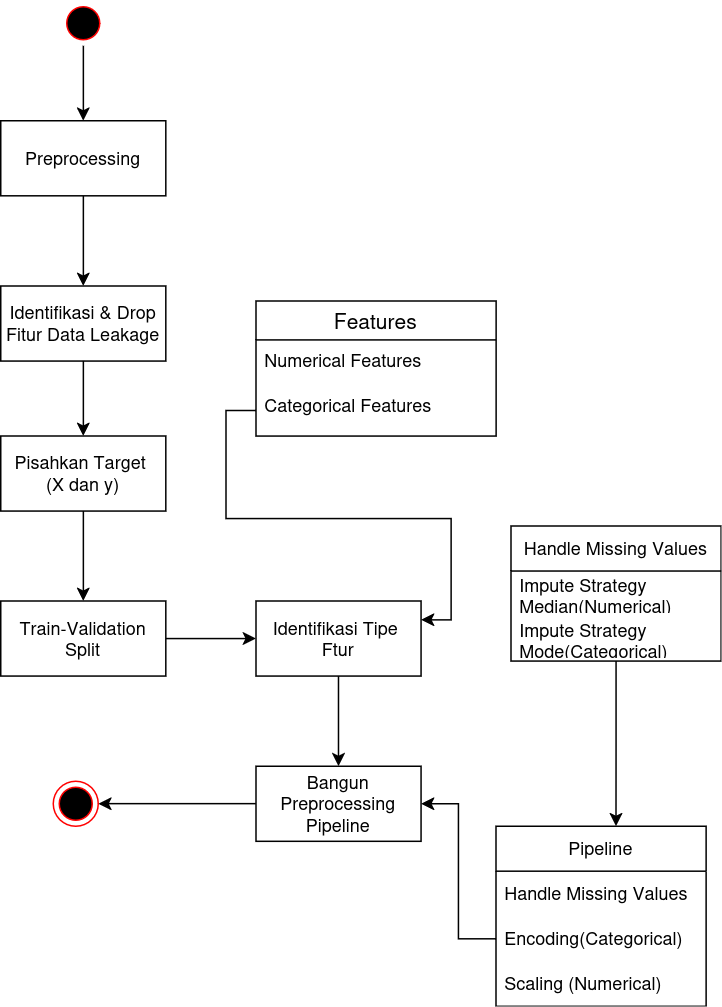

The diagram above was exported from draw.io. Its source (the exported page's mxGraphModel, read from the mxfile embedded in the PNG):
<mxGraphModel dx="1426" dy="795" grid="1" gridSize="10" guides="1" tooltips="1" connect="1" arrows="1" fold="1" page="1" pageScale="1" pageWidth="850" pageHeight="1100" math="0" shadow="0">
  <root>
    <mxCell id="0" />
    <mxCell id="1" parent="0" />
    <mxCell id="o_ruQ5lKr-zBu742SVhz-63" edge="1" parent="1" source="o_ruQ5lKr-zBu742SVhz-6" style="edgeStyle=orthogonalEdgeStyle;rounded=0;orthogonalLoop=1;jettySize=auto;html=1;entryX=0.5;entryY=0;entryDx=0;entryDy=0;" target="o_ruQ5lKr-zBu742SVhz-62">
      <mxGeometry relative="1" as="geometry" />
    </mxCell>
    <mxCell id="o_ruQ5lKr-zBu742SVhz-6" parent="1" style="ellipse;html=1;shape=startState;fillColor=#000000;strokeColor=#ff0000;" value="" vertex="1">
      <mxGeometry height="30" width="30" x="400" y="100" as="geometry" />
    </mxCell>
    <mxCell id="o_ruQ5lKr-zBu742SVhz-68" edge="1" parent="1" source="o_ruQ5lKr-zBu742SVhz-62" style="edgeStyle=orthogonalEdgeStyle;rounded=0;orthogonalLoop=1;jettySize=auto;html=1;exitX=0.5;exitY=1;exitDx=0;exitDy=0;entryX=0.5;entryY=0;entryDx=0;entryDy=0;" target="o_ruQ5lKr-zBu742SVhz-64">
      <mxGeometry relative="1" as="geometry" />
    </mxCell>
    <mxCell id="o_ruQ5lKr-zBu742SVhz-62" parent="1" style="html=1;whiteSpace=wrap;" value="Preprocessing" vertex="1">
      <mxGeometry height="50" width="110" x="360" y="180" as="geometry" />
    </mxCell>
    <mxCell id="o_ruQ5lKr-zBu742SVhz-64" parent="1" style="html=1;whiteSpace=wrap;" value="&lt;div&gt;Identifikasi &amp;amp; Drop&lt;/div&gt;&lt;div&gt;Fitur Data Leakage&lt;/div&gt;" vertex="1">
      <mxGeometry height="50" width="110" x="360" y="290" as="geometry" />
    </mxCell>
    <mxCell id="o_ruQ5lKr-zBu742SVhz-78" edge="1" parent="1" source="o_ruQ5lKr-zBu742SVhz-64" style="edgeStyle=orthogonalEdgeStyle;rounded=0;orthogonalLoop=1;jettySize=auto;html=1;entryX=0.5;entryY=0.333;entryDx=0;entryDy=0;entryPerimeter=0;">
      <mxGeometry relative="1" as="geometry">
        <mxPoint x="415" y="389.99" as="targetPoint" />
      </mxGeometry>
    </mxCell>
    <mxCell id="o_ruQ5lKr-zBu742SVhz-103" edge="1" parent="1" source="o_ruQ5lKr-zBu742SVhz-88" style="edgeStyle=orthogonalEdgeStyle;rounded=0;orthogonalLoop=1;jettySize=auto;html=1;exitX=0.5;exitY=1;exitDx=0;exitDy=0;" target="o_ruQ5lKr-zBu742SVhz-102">
      <mxGeometry relative="1" as="geometry" />
    </mxCell>
    <mxCell id="o_ruQ5lKr-zBu742SVhz-88" parent="1" style="html=1;whiteSpace=wrap;" value="&lt;div&gt;Pisahkan Target&amp;nbsp;&lt;/div&gt;&lt;div&gt;(X dan y)&lt;/div&gt;" vertex="1">
      <mxGeometry height="50" width="110" x="360" y="390" as="geometry" />
    </mxCell>
    <mxCell id="o_ruQ5lKr-zBu742SVhz-128" edge="1" parent="1" source="o_ruQ5lKr-zBu742SVhz-100" style="edgeStyle=orthogonalEdgeStyle;rounded=0;orthogonalLoop=1;jettySize=auto;html=1;entryX=1;entryY=0.5;entryDx=0;entryDy=0;" target="o_ruQ5lKr-zBu742SVhz-127">
      <mxGeometry relative="1" as="geometry" />
    </mxCell>
    <mxCell id="o_ruQ5lKr-zBu742SVhz-100" parent="1" style="html=1;whiteSpace=wrap;" value="Bangun Preprocessing Pipeline" vertex="1">
      <mxGeometry height="50" width="110" x="530" y="610" as="geometry" />
    </mxCell>
    <mxCell id="o_ruQ5lKr-zBu742SVhz-111" edge="1" parent="1" source="o_ruQ5lKr-zBu742SVhz-101" style="edgeStyle=orthogonalEdgeStyle;rounded=0;orthogonalLoop=1;jettySize=auto;html=1;entryX=0.5;entryY=0;entryDx=0;entryDy=0;" target="o_ruQ5lKr-zBu742SVhz-100">
      <mxGeometry relative="1" as="geometry" />
    </mxCell>
    <mxCell id="o_ruQ5lKr-zBu742SVhz-101" parent="1" style="html=1;whiteSpace=wrap;" value="&lt;div&gt;Identifikasi Tipe&amp;nbsp;&lt;/div&gt;&lt;div&gt;Ftur&lt;/div&gt;" vertex="1">
      <mxGeometry height="50" width="110" x="530" y="500" as="geometry" />
    </mxCell>
    <mxCell id="o_ruQ5lKr-zBu742SVhz-105" edge="1" parent="1" source="o_ruQ5lKr-zBu742SVhz-102" style="edgeStyle=orthogonalEdgeStyle;rounded=0;orthogonalLoop=1;jettySize=auto;html=1;entryX=0;entryY=0.5;entryDx=0;entryDy=0;" target="o_ruQ5lKr-zBu742SVhz-101">
      <mxGeometry relative="1" as="geometry" />
    </mxCell>
    <mxCell id="o_ruQ5lKr-zBu742SVhz-102" parent="1" style="html=1;whiteSpace=wrap;" value="Train-Validation Split" vertex="1">
      <mxGeometry height="50" width="110" x="360" y="500" as="geometry" />
    </mxCell>
    <mxCell id="o_ruQ5lKr-zBu742SVhz-106" parent="1" style="swimlane;fontStyle=0;childLayout=stackLayout;horizontal=1;startSize=26;horizontalStack=0;resizeParent=1;resizeParentMax=0;resizeLast=0;collapsible=1;marginBottom=0;align=center;fontSize=14;" value="Features" vertex="1">
      <mxGeometry height="90" width="160" x="530" y="300" as="geometry" />
    </mxCell>
    <mxCell id="o_ruQ5lKr-zBu742SVhz-107" parent="o_ruQ5lKr-zBu742SVhz-106" style="text;strokeColor=none;fillColor=none;spacingLeft=4;spacingRight=4;overflow=hidden;rotatable=0;points=[[0,0.5],[1,0.5]];portConstraint=eastwest;fontSize=12;whiteSpace=wrap;html=1;" value="Numerical Features" vertex="1">
      <mxGeometry height="30" width="160" y="26" as="geometry" />
    </mxCell>
    <mxCell id="o_ruQ5lKr-zBu742SVhz-108" parent="o_ruQ5lKr-zBu742SVhz-106" style="text;strokeColor=none;fillColor=none;spacingLeft=4;spacingRight=4;overflow=hidden;rotatable=0;points=[[0,0.5],[1,0.5]];portConstraint=eastwest;fontSize=12;whiteSpace=wrap;html=1;" value="Categorical Features" vertex="1">
      <mxGeometry height="34" width="160" y="56" as="geometry" />
    </mxCell>
    <mxCell id="o_ruQ5lKr-zBu742SVhz-110" edge="1" parent="1" source="o_ruQ5lKr-zBu742SVhz-108" style="edgeStyle=orthogonalEdgeStyle;rounded=0;orthogonalLoop=1;jettySize=auto;html=1;entryX=1;entryY=0.25;entryDx=0;entryDy=0;" target="o_ruQ5lKr-zBu742SVhz-101">
      <mxGeometry relative="1" as="geometry">
        <mxPoint x="720" y="520" as="targetPoint" />
      </mxGeometry>
    </mxCell>
    <mxCell id="o_ruQ5lKr-zBu742SVhz-112" parent="1" style="swimlane;fontStyle=0;childLayout=stackLayout;horizontal=1;startSize=30;horizontalStack=0;resizeParent=1;resizeParentMax=0;resizeLast=0;collapsible=1;marginBottom=0;whiteSpace=wrap;html=1;" value="Pipeline" vertex="1">
      <mxGeometry height="120" width="140" x="690" y="650" as="geometry" />
    </mxCell>
    <mxCell id="o_ruQ5lKr-zBu742SVhz-113" parent="o_ruQ5lKr-zBu742SVhz-112" style="text;strokeColor=none;fillColor=none;align=left;verticalAlign=middle;spacingLeft=4;spacingRight=4;overflow=hidden;points=[[0,0.5],[1,0.5]];portConstraint=eastwest;rotatable=0;whiteSpace=wrap;html=1;" value="Handle Missing Values" vertex="1">
      <mxGeometry height="30" width="140" y="30" as="geometry" />
    </mxCell>
    <mxCell id="o_ruQ5lKr-zBu742SVhz-114" parent="o_ruQ5lKr-zBu742SVhz-112" style="text;strokeColor=none;fillColor=none;align=left;verticalAlign=middle;spacingLeft=4;spacingRight=4;overflow=hidden;points=[[0,0.5],[1,0.5]];portConstraint=eastwest;rotatable=0;whiteSpace=wrap;html=1;" value="Encoding(Categorical)" vertex="1">
      <mxGeometry height="30" width="140" y="60" as="geometry" />
    </mxCell>
    <mxCell id="o_ruQ5lKr-zBu742SVhz-115" parent="o_ruQ5lKr-zBu742SVhz-112" style="text;strokeColor=none;fillColor=none;align=left;verticalAlign=middle;spacingLeft=4;spacingRight=4;overflow=hidden;points=[[0,0.5],[1,0.5]];portConstraint=eastwest;rotatable=0;whiteSpace=wrap;html=1;" value="Scaling (Numerical)" vertex="1">
      <mxGeometry height="30" width="140" y="90" as="geometry" />
    </mxCell>
    <mxCell id="o_ruQ5lKr-zBu742SVhz-116" edge="1" parent="1" source="o_ruQ5lKr-zBu742SVhz-114" style="edgeStyle=orthogonalEdgeStyle;rounded=0;orthogonalLoop=1;jettySize=auto;html=1;entryX=1;entryY=0.5;entryDx=0;entryDy=0;" target="o_ruQ5lKr-zBu742SVhz-100">
      <mxGeometry relative="1" as="geometry" />
    </mxCell>
    <mxCell id="o_ruQ5lKr-zBu742SVhz-121" parent="1" style="swimlane;fontStyle=0;childLayout=stackLayout;horizontal=1;startSize=30;horizontalStack=0;resizeParent=1;resizeParentMax=0;resizeLast=0;collapsible=1;marginBottom=0;whiteSpace=wrap;html=1;" value="Handle Missing Values" vertex="1">
      <mxGeometry height="90" width="140" x="700" y="450" as="geometry" />
    </mxCell>
    <mxCell id="o_ruQ5lKr-zBu742SVhz-122" parent="o_ruQ5lKr-zBu742SVhz-121" style="text;strokeColor=none;fillColor=none;align=left;verticalAlign=middle;spacingLeft=4;spacingRight=4;overflow=hidden;points=[[0,0.5],[1,0.5]];portConstraint=eastwest;rotatable=0;whiteSpace=wrap;html=1;" value="Impute Strategy Median(Numerical)" vertex="1">
      <mxGeometry height="30" width="140" y="30" as="geometry" />
    </mxCell>
    <mxCell id="o_ruQ5lKr-zBu742SVhz-123" parent="o_ruQ5lKr-zBu742SVhz-121" style="text;strokeColor=none;fillColor=none;align=left;verticalAlign=middle;spacingLeft=4;spacingRight=4;overflow=hidden;points=[[0,0.5],[1,0.5]];portConstraint=eastwest;rotatable=0;whiteSpace=wrap;html=1;" value="Impute Strategy Mode(Categorical)" vertex="1">
      <mxGeometry height="30" width="140" y="60" as="geometry" />
    </mxCell>
    <mxCell id="o_ruQ5lKr-zBu742SVhz-126" edge="1" parent="1" source="o_ruQ5lKr-zBu742SVhz-121" style="edgeStyle=orthogonalEdgeStyle;rounded=0;orthogonalLoop=1;jettySize=auto;html=1;entryX=0.571;entryY=0;entryDx=0;entryDy=0;entryPerimeter=0;" target="o_ruQ5lKr-zBu742SVhz-112">
      <mxGeometry relative="1" as="geometry" />
    </mxCell>
    <mxCell id="o_ruQ5lKr-zBu742SVhz-127" parent="1" style="ellipse;html=1;shape=endState;fillColor=#000000;strokeColor=#ff0000;" value="" vertex="1">
      <mxGeometry height="30" width="30" x="395" y="620" as="geometry" />
    </mxCell>
  </root>
</mxGraphModel>